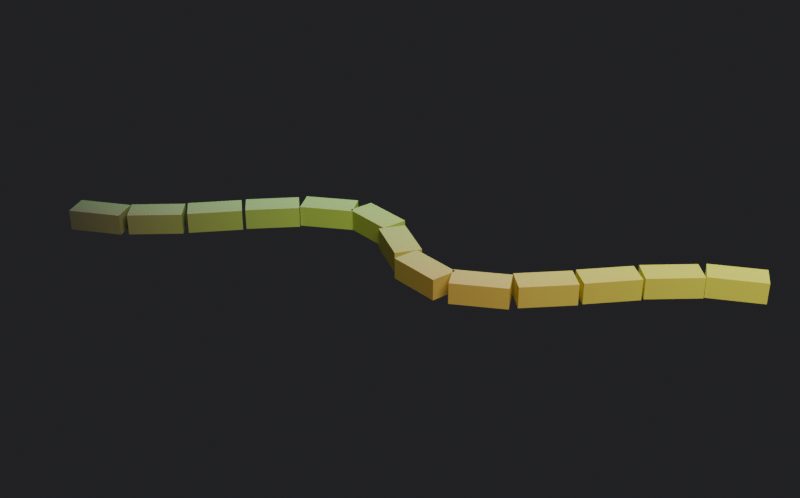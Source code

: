 # Source: Arrays-Lists-Session-1.blend  (saved by Blender 5.2.45; exported with 4.5.12 LTS)
import bpy
from mathutils import Matrix  # noqa: F401  (used for matrix-valued properties, if any)

bpy.ops.wm.read_factory_settings(use_empty=True)
scene = bpy.context.scene
scene.name = '04 - Along a curve'

# ---- materials (node trees are filled in below, after node groups)
mat_arc___height = bpy.data.materials.new('ARC - height')
mat_arc___04___along_a_curve___xyz_as_rgb = bpy.data.materials.new('ARC - 04 - Along a curve - XYZ as RGB')

# ---- node groups
ng_04___along_a_curve = bpy.data.node_groups.new('04 - Along a curve', 'GeometryNodeTree')
_s = ng_04___along_a_curve.interface.new_socket(name='Geometry', in_out='OUTPUT', socket_type='NodeSocketGeometry')
_s = ng_04___along_a_curve.interface.new_socket(name='Geometry', in_out='INPUT', socket_type='NodeSocketGeometry')
_s = ng_04___along_a_curve.interface.new_socket(name='Curve', in_out='INPUT', socket_type='NodeSocketObject')
_s = ng_04___along_a_curve.interface.new_socket(name='Brick Length', in_out='INPUT', socket_type='NodeSocketFloat')
_s.default_value = 0.6
_s.min_value = 0.05
_s = ng_04___along_a_curve.interface.new_socket(name='Brick Width', in_out='INPUT', socket_type='NodeSocketFloat')
_s.default_value = 0.28
_s.min_value = 0.01
_s = ng_04___along_a_curve.interface.new_socket(name='Brick Height', in_out='INPUT', socket_type='NodeSocketFloat')
_s.default_value = 0.25
_s.min_value = 0.01
_s = ng_04___along_a_curve.interface.new_socket(name='Gap', in_out='INPUT', socket_type='NodeSocketFloat')
_s.default_value = 0.03
_s.min_value = 0.0
_N = ng_04___along_a_curve.nodes; _L = ng_04___along_a_curve.links
n0 = _N.new('NodeGroupInput'); n0.name = 'Group Input'; n0.location = (-1400, 0)
n1 = _N.new('NodeGroupOutput'); n1.name = 'Group Output'; n1.location = (1400, 0)
n2 = _N.new('GeometryNodeObjectInfo'); n2.name = 'Object Info'; n2.location = (-1100, 100)
n2.transform_space = 'RELATIVE'
n3 = _N.new('GeometryNodeCurveLength'); n3.name = 'Curve Length'; n3.location = (-850, 260)
n4 = _N.new('ShaderNodeMath'); n4.name = 'Math'; n4.location = (-650, 260)
n4.operation = 'DIVIDE'
n5 = _N.new('ShaderNodeMath'); n5.name = 'Math.001'; n5.location = (-450, 260)
n5.operation = 'FLOOR'
n6 = _N.new('GeometryNodeCurveToPoints'); n6.name = 'Curve to Points'; n6.location = (-250, 100)
n7 = _N.new('FunctionNodeAlignRotationToVector'); n7.name = 'Align Rotation to Vector'; n7.location = (0, -100)
n7.axis = 'X'
n8 = _N.new('ShaderNodeCombineXYZ'); n8.name = 'Combine XYZ'; n8.location = (-700, -420)
n9 = _N.new('ShaderNodeMath'); n9.name = 'Math.002'; n9.location = (-900, -360)
n9.operation = 'SUBTRACT'
n10 = _N.new('ShaderNodeMath'); n10.name = 'Math.003'; n10.location = (-900, -520)
n10.operation = 'SUBTRACT'
n11 = _N.new('GeometryNodeMeshCube'); n11.name = 'Cube'; n11.location = (-500, -420)
n12 = _N.new('ShaderNodeCombineXYZ'); n12.name = 'Combine XYZ.001'; n12.location = (-500, -620)
n13 = _N.new('ShaderNodeMath'); n13.name = 'Math.004'; n13.location = (-700, -640)
n13.operation = 'MULTIPLY'
n14 = _N.new('GeometryNodeTransform'); n14.name = 'Transform Geometry'; n14.location = (-280, -440)
n14.width = 160
n15 = _N.new('GeometryNodeInstanceOnPoints'); n15.name = 'Instance on Points'; n15.location = (300, 60)
n16 = _N.new('GeometryNodeRealizeInstances'); n16.name = 'Realize Instances'; n16.location = (600, 60)
n17 = _N.new('GeometryNodeSetMaterial'); n17.name = 'Set Material'; n17.location = (850, 60)
n17.inputs[2].default_value = mat_arc___04___along_a_curve___xyz_as_rgb
n18 = _N.new('NodeFrame'); n18.name = 'Frame'; n18.location = (-1400, 620)
n18.label = 'THE ROW, BENT ONTO A CURVE'
n18.width = 1500
n18.shrink = False
n18.label_size = 24
n19 = _N.new('ShaderNodeMath'); n19.name = 'Math.005'; n19.location = (-270, 380)
n19.inputs[1].default_value = 1.0
_L.new(n0.outputs[1], n2.inputs[0])
_L.new(n2.outputs[4], n3.inputs[0])
_L.new(n3.outputs[0], n4.inputs[0])
_L.new(n0.outputs[2], n4.inputs[1])
_L.new(n4.outputs[0], n5.inputs[0])
_L.new(n2.outputs[4], n6.inputs[0])
_L.new(n6.outputs[1], n7.inputs[2])
_L.new(n0.outputs[2], n9.inputs[0])
_L.new(n0.outputs[5], n9.inputs[1])
_L.new(n0.outputs[4], n10.inputs[0])
_L.new(n0.outputs[5], n10.inputs[1])
_L.new(n9.outputs[0], n8.inputs[0])
_L.new(n0.outputs[3], n8.inputs[1])
_L.new(n10.outputs[0], n8.inputs[2])
_L.new(n8.outputs[0], n11.inputs[0])
_L.new(n0.outputs[4], n13.inputs[0])
_L.new(n13.outputs[0], n12.inputs[2])
_L.new(n11.outputs[0], n14.inputs[0])
_L.new(n12.outputs[0], n14.inputs[1])
_L.new(n6.outputs[0], n15.inputs[0])
_L.new(n14.outputs[0], n15.inputs[2])
_L.new(n7.outputs[0], n15.inputs[5])
_L.new(n15.outputs[0], n16.inputs[0])
_L.new(n16.outputs[0], n17.inputs[0])
_L.new(n17.outputs[0], n1.inputs[0])
_L.new(n5.outputs[0], n19.inputs[0])
_L.new(n19.outputs[0], n6.inputs[1])
n1.is_active_output = True

# ---- material node trees
mat_arc___height.use_nodes = True; mat_arc___height.node_tree.nodes.clear()
_N = mat_arc___height.node_tree.nodes; _L = mat_arc___height.node_tree.links
n0 = _N.new('ShaderNodeOutputMaterial'); n0.name = 'Material Output'; n0.location = (620, 0)
n1 = _N.new('ShaderNodeBsdfPrincipled'); n1.name = 'Principled BSDF'; n1.location = (330, 0)
n1.inputs[2].default_value = 0.35
n1.inputs[10].default_value = 0.005
n2 = _N.new('ShaderNodeValToRGB'); n2.name = 'Color Ramp'; n2.location = (40, 0)
while len(n2.color_ramp.elements) > 1: n2.color_ramp.elements.remove(n2.color_ramp.elements[-1])
n2.color_ramp.elements[0].position = 0.0; n2.color_ramp.elements[0].color = (0.0, 0.6939, 0.7529, 1.0)
_e = n2.color_ramp.elements.new(0.5); _e.color = (0.5647, 0.8714, 0.0356, 1.0)
_e = n2.color_ramp.elements.new(1.0); _e.color = (1.0, 0.7835, 0.0, 1.0)
n3 = _N.new('ShaderNodeMapRange'); n3.name = 'Map Range'; n3.location = (-170, 0)
n3.inputs[1].default_value = -0.8
n3.inputs[2].default_value = 3.2
n4 = _N.new('ShaderNodeNewGeometry'); n4.name = 'Geometry'; n4.location = (-620, 0)
n5 = _N.new('ShaderNodeSeparateXYZ'); n5.name = 'Separate XYZ'; n5.location = (-440, 0)
_L.new(n4.outputs[0], n5.inputs[0])
_L.new(n5.outputs[2], n3.inputs[0])
_L.new(n3.outputs[0], n2.inputs[0])
_L.new(n2.outputs[0], n1.inputs[0])
_L.new(n1.outputs[0], n0.inputs[0])
n0.is_active_output = True
mat_arc___04___along_a_curve___xyz_as_rgb.use_nodes = True; mat_arc___04___along_a_curve___xyz_as_rgb.node_tree.nodes.clear()
_N = mat_arc___04___along_a_curve___xyz_as_rgb.node_tree.nodes; _L = mat_arc___04___along_a_curve___xyz_as_rgb.node_tree.links
n0 = _N.new('ShaderNodeNewGeometry'); n0.name = 'Geometry'; n0.location = (-700, 0)
n1 = _N.new('ShaderNodeMapRange'); n1.name = 'Map Range'; n1.location = (-450, 0)
n1.data_type = 'FLOAT_VECTOR'
n1.inputs[7].default_value = (-3.317, -1.542, -0.985)
n1.inputs[8].default_value = (3.317, 1.542, 1.235)
n1.inputs[9].default_value = (0.15, 0.15, 0.08)
n1.inputs[10].default_value = (1.0, 1.0, 0.08)
n2 = _N.new('ShaderNodeBsdfPrincipled'); n2.name = 'Principled BSDF'; n2.location = (-150, 0)
n2.inputs[2].default_value = 0.55
n2.inputs[10].default_value = 0.005
n3 = _N.new('ShaderNodeOutputMaterial'); n3.name = 'Material Output'; n3.location = (150, 0)
n4 = _N.new('NodeFrame'); n4.name = 'Frame'; n4.location = (-700, 260)
n4.label = 'X Y Z  ->  R G B'
n4.width = 160
_L.new(n0.outputs[0], n1.inputs[6])
_L.new(n1.outputs[1], n2.inputs[0])
_L.new(n2.outputs[0], n3.inputs[0])
n3.is_active_output = True

# ---- world
world_04___along_a_curve = bpy.data.worlds.new('04 - Along a curve'); scene.world = world_04___along_a_curve
world_04___along_a_curve.use_nodes = True; world_04___along_a_curve.node_tree.nodes.clear()
_N = world_04___along_a_curve.node_tree.nodes; _L = world_04___along_a_curve.node_tree.links
n0 = _N.new('ShaderNodeBackground'); n0.name = 'Background'; n0.location = (-200, 100)
n0.inputs[0].default_value = (0.021, 0.021, 0.024, 1.0)
n1 = _N.new('ShaderNodeOutputWorld'); n1.name = 'World Output'; n1.location = (200, 100)
_L.new(n0.outputs[0], n1.inputs[0])
n1.is_active_output = True
world_04___along_a_curve.color = (0.08, 0.08, 0.08)

# ---- cameras
cam_04___along_a_curve_camera = bpy.data.cameras.new('04 - Along a curve camera')

# ---- lights
light_04___along_a_curve_key = bpy.data.lights.new('04 - Along a curve key', 'AREA')
light_04___along_a_curve_key.energy = 1443.0
light_04___along_a_curve_key.size = 8.574
light_04___along_a_curve_rim = bpy.data.lights.new('04 - Along a curve rim', 'AREA')
light_04___along_a_curve_rim.color = (0.55, 0.85, 1.0)
light_04___along_a_curve_rim.energy = 577.1
light_04___along_a_curve_rim.size = 8.574

# ---- meshes
me_04___along_a_curve = bpy.data.meshes.new('04 - Along a curve')
me_04___along_a_curve.from_pydata([], [], [])
me_04___along_a_curve.materials.append(mat_arc___height)
me_04___along_a_curve.update()

# ---- curves / text
cu_04___along_a_curve_path = bpy.data.curves.new('04 - Along a curve path', 'CURVE')
cu_04___along_a_curve_path.dimensions = '3D'
_sp = cu_04___along_a_curve_path.splines.new('BEZIER'); _sp.bezier_points.add(2)
_sp.bezier_points.foreach_set('co', [-3.0, -1.3, 0.0, 0.0, 0.0, 0.0, 3.0, 1.3, 0.0])
_sp.bezier_points.foreach_set('handle_left', [-4.171, -1.808, 0.0, -1.2, 1.1, 0.0, 1.829, 0.7925, 0.0])
_sp.bezier_points.foreach_set('handle_right', [-1.829, -0.7925, 0.0, 1.2, -1.1, 0.0, 4.171, 1.808, 0.0])
for _p, _l, _r in zip(_sp.bezier_points, ['AUTO', 'ALIGNED', 'AUTO'], ['AUTO', 'ALIGNED', 'AUTO']): _p.handle_left_type = _l; _p.handle_right_type = _r
cu_04___along_a_curve_path.fill_mode = 'FULL'

# ---- objects
ob_04___along_a_curve = bpy.data.objects.new('04 - Along a curve', me_04___along_a_curve)
ob_04___along_a_curve_camera = bpy.data.objects.new('04 - Along a curve camera', cam_04___along_a_curve_camera)
ob_04___along_a_curve_key = bpy.data.objects.new('04 - Along a curve key', light_04___along_a_curve_key)
ob_04___along_a_curve_rim = bpy.data.objects.new('04 - Along a curve rim', light_04___along_a_curve_rim)
ob_04___along_a_curve_path = bpy.data.objects.new('04 - Along a curve path', cu_04___along_a_curve_path)

# ---- transforms, parenting, visibility, modifiers, constraints
ob_04___along_a_curve.location = (0.0, 0.0, 0.0)
ob_04___along_a_curve.color = (0.08, 0.45, 0.65, 1.0)
_m = ob_04___along_a_curve.modifiers.new('GeometryNodes', 'NODES')
_m.node_group = ng_04___along_a_curve
_gi = [s.identifier for s in ng_04___along_a_curve.interface.items_tree if s.item_type == 'SOCKET' and s.in_out == 'INPUT']
_m[_gi[1]] = ob_04___along_a_curve_path  # 'Curve'
ob_04___along_a_curve_camera.location = (5.939, -8.018, 5.173)
ob_04___along_a_curve_camera.rotation_euler = (1.102, 3.237e-10, 0.6375)
ob_04___along_a_curve_key.location = (5.639, -2.965, 9.942)
ob_04___along_a_curve_key.rotation_euler = (0.6499, -1.994e-08, 0.661)
ob_04___along_a_curve_rim.location = (-5.816, 7.469, 5.371)
ob_04___along_a_curve_rim.rotation_euler = (1.219, -4.296e-08, -2.2)
ob_04___along_a_curve_path.location = (0.0, 0.0, 0.0)
ob_04___along_a_curve_path.hide_render = True

# ---- collection membership
scene.collection.objects.link(ob_04___along_a_curve)
scene.collection.objects.link(ob_04___along_a_curve_camera)
scene.collection.objects.link(ob_04___along_a_curve_key)
scene.collection.objects.link(ob_04___along_a_curve_rim)
scene.collection.objects.link(ob_04___along_a_curve_path)

# ---- scene / render settings (as saved in the file)
scene.camera = ob_04___along_a_curve_camera
scene.frame_start = 1; scene.frame_end = 250; scene.frame_set(1)
scene.render.engine = 'BLENDER_EEVEE_NEXT'
scene.render.image_settings.exr_codec = 'NONE'
scene.render.resolution_x = 900
scene.render.resolution_y = 560
scene.render.use_bake_clear = False
scene.render.bake_margin = 0
scene.render.bake_bias = 0.0
scene.render.bake_samples = 0
scene.render.simplify_subdivision_render = 0
scene.render.simplify_child_particles_render = 0.0
scene.render.compositor_device = 'GPU'
scene.eevee.use_volume_custom_range = False
scene.eevee.gtao_distance = 0.0
scene.eevee.use_fast_gi = False
scene.eevee.fast_gi_thickness_near = 0.1
scene.eevee.fast_gi_thickness_far = 0.0
scene.eevee.ray_tracing_options.screen_trace_thickness = 0.1
bpy.context.view_layer.update()
